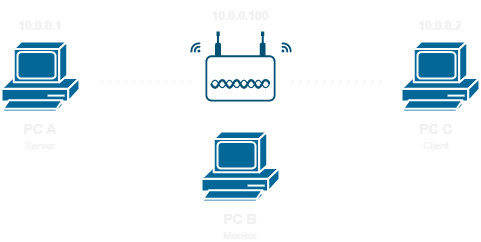

The diagram above was exported from draw.io. Its source (the exported page's mxGraphModel, read from the mxfile embedded in the PNG):
<mxGraphModel dx="1075" dy="458" grid="1" gridSize="10" guides="1" tooltips="1" connect="1" arrows="1" fold="1" page="1" pageScale="1" pageWidth="1169" pageHeight="827" math="0" shadow="0">
  <root>
    <mxCell id="0" />
    <mxCell id="1" parent="0" />
    <mxCell id="8RfCVvLsEH8JEINzDU0r-1" value="" style="rounded=1;whiteSpace=wrap;html=1;fillColor=#FFFFFF;" vertex="1" parent="1">
      <mxGeometry x="385" y="205" width="68" height="44" as="geometry" />
    </mxCell>
    <mxCell id="-PI8U9yXIWV9t-f6Vkmj-9" value="" style="points=[[0.03,0.36,0],[0.18,0,0],[0.5,0.34,0],[0.82,0,0],[0.97,0.36,0],[1,0.67,0],[0.975,0.975,0],[0.5,1,0],[0.025,0.975,0],[0,0.67,0]];verticalLabelPosition=bottom;sketch=0;html=1;verticalAlign=top;aspect=fixed;align=center;pointerEvents=1;shape=mxgraph.cisco19.wireless_access_point;fillColor=#005073;strokeColor=none;" parent="1" vertex="1">
      <mxGeometry x="384" y="180" width="70" height="70" as="geometry" />
    </mxCell>
    <mxCell id="-PI8U9yXIWV9t-f6Vkmj-6" value="" style="shape=mxgraph.cisco.computers_and_peripherals.pc;html=1;pointerEvents=1;dashed=0;fillColor=#036897;strokeColor=#ffffff;strokeWidth=2;verticalLabelPosition=bottom;verticalAlign=top;align=center;outlineConnect=0;" parent="1" vertex="1">
      <mxGeometry x="180" y="190" width="78" height="70" as="geometry" />
    </mxCell>
    <mxCell id="-PI8U9yXIWV9t-f6Vkmj-7" value="" style="shape=mxgraph.cisco.computers_and_peripherals.pc;html=1;pointerEvents=1;dashed=0;fillColor=#036897;strokeColor=#ffffff;strokeWidth=2;verticalLabelPosition=bottom;verticalAlign=top;align=center;outlineConnect=0;" parent="1" vertex="1">
      <mxGeometry x="380" y="280" width="78" height="70" as="geometry" />
    </mxCell>
    <mxCell id="-PI8U9yXIWV9t-f6Vkmj-8" value="" style="shape=mxgraph.cisco.computers_and_peripherals.pc;html=1;pointerEvents=1;dashed=0;fillColor=#036897;strokeColor=#ffffff;strokeWidth=2;verticalLabelPosition=bottom;verticalAlign=top;align=center;outlineConnect=0;" parent="1" vertex="1">
      <mxGeometry x="580" y="190" width="78" height="70" as="geometry" />
    </mxCell>
    <mxCell id="-PI8U9yXIWV9t-f6Vkmj-12" value="" style="endArrow=none;dashed=1;html=1;dashPattern=1 3;strokeWidth=2;rounded=0;" parent="1" edge="1">
      <mxGeometry width="50" height="50" relative="1" as="geometry">
        <mxPoint x="470" y="230" as="sourcePoint" />
        <mxPoint x="560" y="230" as="targetPoint" />
      </mxGeometry>
    </mxCell>
    <mxCell id="-PI8U9yXIWV9t-f6Vkmj-13" value="" style="endArrow=none;dashed=1;html=1;dashPattern=1 3;strokeWidth=2;rounded=0;" parent="1" edge="1">
      <mxGeometry width="50" height="50" relative="1" as="geometry">
        <mxPoint x="280" y="230" as="sourcePoint" />
        <mxPoint x="370" y="230" as="targetPoint" />
      </mxGeometry>
    </mxCell>
    <mxCell id="-PI8U9yXIWV9t-f6Vkmj-15" value="" style="points=[[0.005,0.09,0],[0.08,0,0],[0.76,0.25,0],[1,0.92,0],[0.91,0.995,0],[0.57,0.995,0],[0.045,0.955,0],[0.005,0.43,0]];verticalLabelPosition=bottom;sketch=0;html=1;verticalAlign=top;aspect=fixed;align=center;pointerEvents=1;shape=mxgraph.cisco19.3g_4g_indicator;fillColor=#005073;strokeColor=none;direction=north;" parent="1" vertex="1">
      <mxGeometry x="369" y="191" width="10" height="10" as="geometry" />
    </mxCell>
    <mxCell id="-PI8U9yXIWV9t-f6Vkmj-20" value="" style="points=[[0.005,0.09,0],[0.08,0,0],[0.76,0.25,0],[1,0.92,0],[0.91,0.995,0],[0.57,0.995,0],[0.045,0.955,0],[0.005,0.43,0]];verticalLabelPosition=bottom;sketch=0;html=1;verticalAlign=top;aspect=fixed;align=center;pointerEvents=1;shape=mxgraph.cisco19.3g_4g_indicator;fillColor=#005073;strokeColor=none;direction=east;" parent="1" vertex="1">
      <mxGeometry x="460" y="191" width="10" height="10" as="geometry" />
    </mxCell>
    <mxCell id="-PI8U9yXIWV9t-f6Vkmj-24" value="&lt;font style=&quot;&quot;&gt;&lt;span style=&quot;font-size: 14px;&quot;&gt;&lt;b&gt;PC B&lt;/b&gt;&lt;/span&gt;&lt;br&gt;&lt;font style=&quot;font-size: 10px;&quot;&gt;Monitor&lt;/font&gt;&lt;br&gt;&lt;/font&gt;" style="text;html=1;strokeColor=none;fillColor=none;align=center;verticalAlign=middle;whiteSpace=wrap;rounded=0;" parent="1" vertex="1">
      <mxGeometry x="389" y="370" width="60" height="10" as="geometry" />
    </mxCell>
    <mxCell id="-PI8U9yXIWV9t-f6Vkmj-25" value="&lt;font style=&quot;&quot;&gt;&lt;span style=&quot;font-size: 14px;&quot;&gt;&lt;b&gt;PC C&lt;/b&gt;&lt;/span&gt;&lt;br&gt;&lt;span style=&quot;font-size: 10px;&quot;&gt;Client&lt;/span&gt;&lt;br&gt;&lt;/font&gt;" style="text;html=1;strokeColor=none;fillColor=none;align=center;verticalAlign=middle;whiteSpace=wrap;rounded=0;" parent="1" vertex="1">
      <mxGeometry x="585" y="280" width="60" height="10" as="geometry" />
    </mxCell>
    <mxCell id="-PI8U9yXIWV9t-f6Vkmj-26" value="&lt;font style=&quot;&quot;&gt;&lt;span style=&quot;font-size: 14px;&quot;&gt;&lt;b&gt;PC A&lt;/b&gt;&lt;/span&gt;&lt;br&gt;&lt;span style=&quot;font-size: 10px;&quot;&gt;Server&lt;/span&gt;&lt;br&gt;&lt;/font&gt;" style="text;html=1;strokeColor=none;fillColor=none;align=center;verticalAlign=middle;whiteSpace=wrap;rounded=0;" parent="1" vertex="1">
      <mxGeometry x="189" y="280" width="60" height="10" as="geometry" />
    </mxCell>
    <mxCell id="-PI8U9yXIWV9t-f6Vkmj-27" value="&lt;b&gt;&lt;font style=&quot;font-size: 12px;&quot;&gt;10.0.0.2&lt;/font&gt;&lt;/b&gt;" style="text;html=1;strokeColor=none;fillColor=none;align=center;verticalAlign=middle;whiteSpace=wrap;rounded=0;fontSize=10;" parent="1" vertex="1">
      <mxGeometry x="589" y="159" width="60" height="31" as="geometry" />
    </mxCell>
    <mxCell id="-PI8U9yXIWV9t-f6Vkmj-28" value="&lt;b&gt;&lt;font style=&quot;font-size: 12px;&quot;&gt;10.0.0.1&lt;/font&gt;&lt;/b&gt;" style="text;html=1;strokeColor=none;fillColor=none;align=center;verticalAlign=middle;whiteSpace=wrap;rounded=0;fontSize=10;" parent="1" vertex="1">
      <mxGeometry x="189" y="159" width="60" height="31" as="geometry" />
    </mxCell>
    <mxCell id="-PI8U9yXIWV9t-f6Vkmj-29" value="&lt;b&gt;&lt;font style=&quot;font-size: 12px;&quot;&gt;10.0.0.100&lt;/font&gt;&lt;/b&gt;" style="text;html=1;strokeColor=none;fillColor=none;align=center;verticalAlign=middle;whiteSpace=wrap;rounded=0;fontSize=10;" parent="1" vertex="1">
      <mxGeometry x="389" y="149" width="60" height="31" as="geometry" />
    </mxCell>
  </root>
</mxGraphModel>